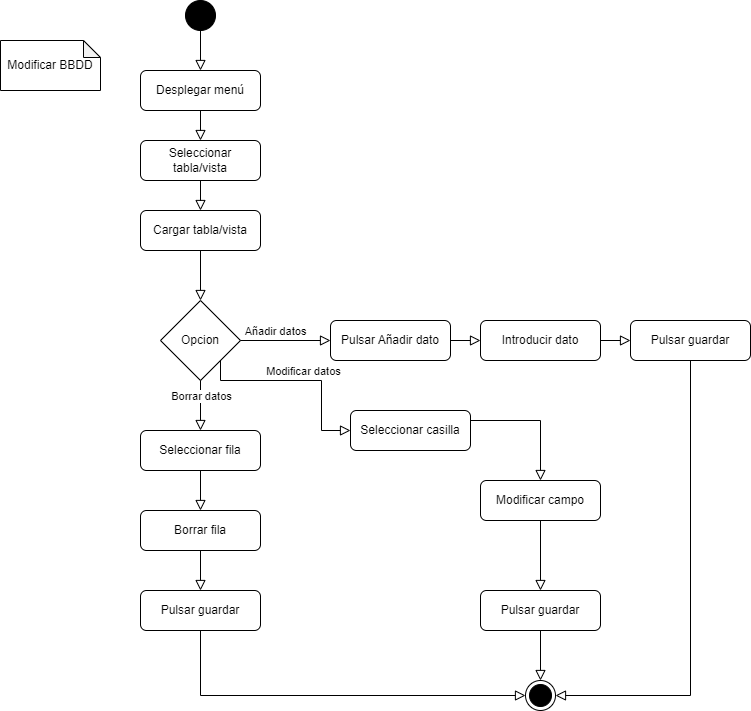

The diagram above was exported from draw.io. Its source (the exported page's mxGraphModel, read from the mxfile embedded in the PNG):
<mxGraphModel dx="1420" dy="822" grid="1" gridSize="10" guides="1" tooltips="1" connect="1" arrows="1" fold="1" page="1" pageScale="1" pageWidth="827" pageHeight="1169" math="0" shadow="0">
  <root>
    <mxCell id="WIyWlLk6GJQsqaUBKTNV-0" />
    <mxCell id="WIyWlLk6GJQsqaUBKTNV-1" parent="WIyWlLk6GJQsqaUBKTNV-0" />
    <mxCell id="WIyWlLk6GJQsqaUBKTNV-2" value="" style="rounded=0;html=1;jettySize=auto;orthogonalLoop=1;fontSize=11;endArrow=block;endFill=0;endSize=8;strokeWidth=1;shadow=0;labelBackgroundColor=none;edgeStyle=orthogonalEdgeStyle;entryX=0.5;entryY=0;entryDx=0;entryDy=0;" parent="WIyWlLk6GJQsqaUBKTNV-1" source="WIyWlLk6GJQsqaUBKTNV-3" target="BUXnFc8eRyvEGSGrbdCS-0" edge="1">
      <mxGeometry relative="1" as="geometry">
        <mxPoint x="220" y="170" as="targetPoint" />
      </mxGeometry>
    </mxCell>
    <mxCell id="WIyWlLk6GJQsqaUBKTNV-3" value="Seleccionar tabla/vista" style="rounded=1;whiteSpace=wrap;html=1;fontSize=12;glass=0;strokeWidth=1;shadow=0;" parent="WIyWlLk6GJQsqaUBKTNV-1" vertex="1">
      <mxGeometry x="170" y="150" width="120" height="40" as="geometry" />
    </mxCell>
    <mxCell id="BUXnFc8eRyvEGSGrbdCS-0" value="Cargar tabla/vista" style="rounded=1;whiteSpace=wrap;html=1;fontSize=12;glass=0;strokeWidth=1;shadow=0;" vertex="1" parent="WIyWlLk6GJQsqaUBKTNV-1">
      <mxGeometry x="170" y="220" width="120" height="40" as="geometry" />
    </mxCell>
    <mxCell id="BUXnFc8eRyvEGSGrbdCS-1" value="Modificar BBDD" style="shape=note;whiteSpace=wrap;html=1;backgroundOutline=1;darkOpacity=0.05;align=center;size=17;" vertex="1" parent="WIyWlLk6GJQsqaUBKTNV-1">
      <mxGeometry x="30" y="50" width="100" height="50" as="geometry" />
    </mxCell>
    <mxCell id="BUXnFc8eRyvEGSGrbdCS-2" value="Desplegar menú" style="rounded=1;whiteSpace=wrap;html=1;fontSize=12;glass=0;strokeWidth=1;shadow=0;" vertex="1" parent="WIyWlLk6GJQsqaUBKTNV-1">
      <mxGeometry x="170" y="80" width="120" height="40" as="geometry" />
    </mxCell>
    <mxCell id="BUXnFc8eRyvEGSGrbdCS-4" value="" style="rounded=0;html=1;jettySize=auto;orthogonalLoop=1;fontSize=11;endArrow=block;endFill=0;endSize=8;strokeWidth=1;shadow=0;labelBackgroundColor=none;edgeStyle=orthogonalEdgeStyle;exitX=0.5;exitY=1;exitDx=0;exitDy=0;" edge="1" parent="WIyWlLk6GJQsqaUBKTNV-1" source="BUXnFc8eRyvEGSGrbdCS-2" target="WIyWlLk6GJQsqaUBKTNV-3">
      <mxGeometry relative="1" as="geometry">
        <mxPoint x="230" y="230" as="sourcePoint" />
        <mxPoint x="230" y="290" as="targetPoint" />
      </mxGeometry>
    </mxCell>
    <mxCell id="BUXnFc8eRyvEGSGrbdCS-5" value="Seleccionar fila" style="rounded=1;whiteSpace=wrap;html=1;fontSize=12;glass=0;strokeWidth=1;shadow=0;" vertex="1" parent="WIyWlLk6GJQsqaUBKTNV-1">
      <mxGeometry x="170" y="440" width="120" height="40" as="geometry" />
    </mxCell>
    <mxCell id="BUXnFc8eRyvEGSGrbdCS-6" value="Opcion" style="rhombus;whiteSpace=wrap;html=1;" vertex="1" parent="WIyWlLk6GJQsqaUBKTNV-1">
      <mxGeometry x="190" y="310" width="80" height="80" as="geometry" />
    </mxCell>
    <mxCell id="BUXnFc8eRyvEGSGrbdCS-8" value="" style="rounded=0;html=1;jettySize=auto;orthogonalLoop=1;fontSize=11;endArrow=block;endFill=0;endSize=8;strokeWidth=1;shadow=0;labelBackgroundColor=none;edgeStyle=orthogonalEdgeStyle;exitX=1;exitY=0.5;exitDx=0;exitDy=0;entryX=0;entryY=0.5;entryDx=0;entryDy=0;" edge="1" parent="WIyWlLk6GJQsqaUBKTNV-1" source="BUXnFc8eRyvEGSGrbdCS-6" target="BUXnFc8eRyvEGSGrbdCS-10">
      <mxGeometry relative="1" as="geometry">
        <mxPoint x="290" y="360" as="sourcePoint" />
        <mxPoint x="480" y="310" as="targetPoint" />
      </mxGeometry>
    </mxCell>
    <mxCell id="BUXnFc8eRyvEGSGrbdCS-9" value="Añadir datos" style="edgeLabel;html=1;align=center;verticalAlign=middle;resizable=0;points=[];" vertex="1" connectable="0" parent="BUXnFc8eRyvEGSGrbdCS-8">
      <mxGeometry x="0.0145" relative="1" as="geometry">
        <mxPoint x="-12" y="-10" as="offset" />
      </mxGeometry>
    </mxCell>
    <mxCell id="BUXnFc8eRyvEGSGrbdCS-10" value="Pulsar Añadir dato" style="rounded=1;whiteSpace=wrap;html=1;fontSize=12;glass=0;strokeWidth=1;shadow=0;" vertex="1" parent="WIyWlLk6GJQsqaUBKTNV-1">
      <mxGeometry x="360" y="330" width="120" height="40" as="geometry" />
    </mxCell>
    <mxCell id="BUXnFc8eRyvEGSGrbdCS-11" value="Introducir dato" style="rounded=1;whiteSpace=wrap;html=1;fontSize=12;glass=0;strokeWidth=1;shadow=0;" vertex="1" parent="WIyWlLk6GJQsqaUBKTNV-1">
      <mxGeometry x="510" y="330" width="120" height="40" as="geometry" />
    </mxCell>
    <mxCell id="BUXnFc8eRyvEGSGrbdCS-12" value="Pulsar guardar" style="rounded=1;whiteSpace=wrap;html=1;fontSize=12;glass=0;strokeWidth=1;shadow=0;" vertex="1" parent="WIyWlLk6GJQsqaUBKTNV-1">
      <mxGeometry x="660" y="330" width="120" height="40" as="geometry" />
    </mxCell>
    <mxCell id="BUXnFc8eRyvEGSGrbdCS-13" value="" style="rounded=0;html=1;jettySize=auto;orthogonalLoop=1;fontSize=11;endArrow=block;endFill=0;endSize=8;strokeWidth=1;shadow=0;labelBackgroundColor=none;edgeStyle=orthogonalEdgeStyle;exitX=1;exitY=0.5;exitDx=0;exitDy=0;entryX=0;entryY=0.5;entryDx=0;entryDy=0;" edge="1" parent="WIyWlLk6GJQsqaUBKTNV-1" source="BUXnFc8eRyvEGSGrbdCS-10" target="BUXnFc8eRyvEGSGrbdCS-11">
      <mxGeometry relative="1" as="geometry">
        <mxPoint x="280" y="360" as="sourcePoint" />
        <mxPoint x="370" y="360" as="targetPoint" />
      </mxGeometry>
    </mxCell>
    <mxCell id="BUXnFc8eRyvEGSGrbdCS-15" value="" style="rounded=0;html=1;jettySize=auto;orthogonalLoop=1;fontSize=11;endArrow=block;endFill=0;endSize=8;strokeWidth=1;shadow=0;labelBackgroundColor=none;edgeStyle=orthogonalEdgeStyle;exitX=1;exitY=0.5;exitDx=0;exitDy=0;entryX=0;entryY=0.5;entryDx=0;entryDy=0;" edge="1" parent="WIyWlLk6GJQsqaUBKTNV-1" source="BUXnFc8eRyvEGSGrbdCS-11" target="BUXnFc8eRyvEGSGrbdCS-12">
      <mxGeometry relative="1" as="geometry">
        <mxPoint x="490" y="360" as="sourcePoint" />
        <mxPoint x="520" y="360" as="targetPoint" />
      </mxGeometry>
    </mxCell>
    <mxCell id="BUXnFc8eRyvEGSGrbdCS-16" value="Borrar fila" style="rounded=1;whiteSpace=wrap;html=1;fontSize=12;glass=0;strokeWidth=1;shadow=0;" vertex="1" parent="WIyWlLk6GJQsqaUBKTNV-1">
      <mxGeometry x="170" y="520" width="120" height="40" as="geometry" />
    </mxCell>
    <mxCell id="BUXnFc8eRyvEGSGrbdCS-17" value="Pulsar guardar" style="rounded=1;whiteSpace=wrap;html=1;fontSize=12;glass=0;strokeWidth=1;shadow=0;" vertex="1" parent="WIyWlLk6GJQsqaUBKTNV-1">
      <mxGeometry x="170" y="600" width="120" height="40" as="geometry" />
    </mxCell>
    <mxCell id="BUXnFc8eRyvEGSGrbdCS-18" value="" style="rounded=0;html=1;jettySize=auto;orthogonalLoop=1;fontSize=11;endArrow=block;endFill=0;endSize=8;strokeWidth=1;shadow=0;labelBackgroundColor=none;edgeStyle=orthogonalEdgeStyle;exitX=0.5;exitY=1;exitDx=0;exitDy=0;entryX=0.5;entryY=0;entryDx=0;entryDy=0;" edge="1" parent="WIyWlLk6GJQsqaUBKTNV-1" source="BUXnFc8eRyvEGSGrbdCS-6" target="BUXnFc8eRyvEGSGrbdCS-5">
      <mxGeometry relative="1" as="geometry">
        <mxPoint x="280" y="360" as="sourcePoint" />
        <mxPoint x="370" y="360" as="targetPoint" />
      </mxGeometry>
    </mxCell>
    <mxCell id="BUXnFc8eRyvEGSGrbdCS-19" value="Borrar datos" style="edgeLabel;html=1;align=center;verticalAlign=middle;resizable=0;points=[];" vertex="1" connectable="0" parent="BUXnFc8eRyvEGSGrbdCS-18">
      <mxGeometry x="0.0145" relative="1" as="geometry">
        <mxPoint y="-10" as="offset" />
      </mxGeometry>
    </mxCell>
    <mxCell id="BUXnFc8eRyvEGSGrbdCS-20" value="" style="rounded=0;html=1;jettySize=auto;orthogonalLoop=1;fontSize=11;endArrow=block;endFill=0;endSize=8;strokeWidth=1;shadow=0;labelBackgroundColor=none;edgeStyle=orthogonalEdgeStyle;entryX=0.5;entryY=0;entryDx=0;entryDy=0;exitX=0.5;exitY=1;exitDx=0;exitDy=0;" edge="1" parent="WIyWlLk6GJQsqaUBKTNV-1" source="BUXnFc8eRyvEGSGrbdCS-5" target="BUXnFc8eRyvEGSGrbdCS-16">
      <mxGeometry relative="1" as="geometry">
        <mxPoint x="230" y="180" as="sourcePoint" />
        <mxPoint x="230" y="230" as="targetPoint" />
      </mxGeometry>
    </mxCell>
    <mxCell id="BUXnFc8eRyvEGSGrbdCS-21" value="" style="rounded=0;html=1;jettySize=auto;orthogonalLoop=1;fontSize=11;endArrow=block;endFill=0;endSize=8;strokeWidth=1;shadow=0;labelBackgroundColor=none;edgeStyle=orthogonalEdgeStyle;entryX=0.5;entryY=0;entryDx=0;entryDy=0;exitX=0.5;exitY=1;exitDx=0;exitDy=0;" edge="1" parent="WIyWlLk6GJQsqaUBKTNV-1" source="BUXnFc8eRyvEGSGrbdCS-16" target="BUXnFc8eRyvEGSGrbdCS-17">
      <mxGeometry relative="1" as="geometry">
        <mxPoint x="240" y="490" as="sourcePoint" />
        <mxPoint x="240" y="530" as="targetPoint" />
      </mxGeometry>
    </mxCell>
    <mxCell id="BUXnFc8eRyvEGSGrbdCS-22" value="" style="rounded=0;html=1;jettySize=auto;orthogonalLoop=1;fontSize=11;endArrow=block;endFill=0;endSize=8;strokeWidth=1;shadow=0;labelBackgroundColor=none;edgeStyle=orthogonalEdgeStyle;entryX=0.5;entryY=0;entryDx=0;entryDy=0;exitX=0.5;exitY=1;exitDx=0;exitDy=0;" edge="1" parent="WIyWlLk6GJQsqaUBKTNV-1" source="BUXnFc8eRyvEGSGrbdCS-0" target="BUXnFc8eRyvEGSGrbdCS-6">
      <mxGeometry relative="1" as="geometry">
        <mxPoint x="230" y="180" as="sourcePoint" />
        <mxPoint x="230" y="230" as="targetPoint" />
      </mxGeometry>
    </mxCell>
    <mxCell id="BUXnFc8eRyvEGSGrbdCS-23" value="" style="rounded=0;html=1;jettySize=auto;orthogonalLoop=1;fontSize=11;endArrow=block;endFill=0;endSize=8;strokeWidth=1;shadow=0;labelBackgroundColor=none;edgeStyle=orthogonalEdgeStyle;exitX=1;exitY=1;exitDx=0;exitDy=0;entryX=0;entryY=0.5;entryDx=0;entryDy=0;" edge="1" parent="WIyWlLk6GJQsqaUBKTNV-1" source="BUXnFc8eRyvEGSGrbdCS-6" target="BUXnFc8eRyvEGSGrbdCS-25">
      <mxGeometry relative="1" as="geometry">
        <mxPoint x="240" y="390" as="sourcePoint" />
        <mxPoint x="350" y="440" as="targetPoint" />
        <Array as="points">
          <mxPoint x="250" y="390" />
          <mxPoint x="351" y="390" />
          <mxPoint x="351" y="440" />
        </Array>
      </mxGeometry>
    </mxCell>
    <mxCell id="BUXnFc8eRyvEGSGrbdCS-24" value="Modificar datos" style="edgeLabel;html=1;align=center;verticalAlign=middle;resizable=0;points=[];" vertex="1" connectable="0" parent="BUXnFc8eRyvEGSGrbdCS-23">
      <mxGeometry x="0.0145" relative="1" as="geometry">
        <mxPoint x="1" y="-10" as="offset" />
      </mxGeometry>
    </mxCell>
    <mxCell id="BUXnFc8eRyvEGSGrbdCS-25" value="Seleccionar casilla" style="rounded=1;whiteSpace=wrap;html=1;fontSize=12;glass=0;strokeWidth=1;shadow=0;" vertex="1" parent="WIyWlLk6GJQsqaUBKTNV-1">
      <mxGeometry x="380" y="420" width="120" height="40" as="geometry" />
    </mxCell>
    <mxCell id="BUXnFc8eRyvEGSGrbdCS-26" value="Modificar campo" style="rounded=1;whiteSpace=wrap;html=1;fontSize=12;glass=0;strokeWidth=1;shadow=0;" vertex="1" parent="WIyWlLk6GJQsqaUBKTNV-1">
      <mxGeometry x="510" y="490" width="120" height="40" as="geometry" />
    </mxCell>
    <mxCell id="BUXnFc8eRyvEGSGrbdCS-27" value="Pulsar guardar" style="rounded=1;whiteSpace=wrap;html=1;fontSize=12;glass=0;strokeWidth=1;shadow=0;" vertex="1" parent="WIyWlLk6GJQsqaUBKTNV-1">
      <mxGeometry x="510" y="600" width="120" height="40" as="geometry" />
    </mxCell>
    <mxCell id="BUXnFc8eRyvEGSGrbdCS-31" value="" style="rounded=0;html=1;jettySize=auto;orthogonalLoop=1;fontSize=11;endArrow=block;endFill=0;endSize=8;strokeWidth=1;shadow=0;labelBackgroundColor=none;edgeStyle=orthogonalEdgeStyle;exitX=1;exitY=0.5;exitDx=0;exitDy=0;entryX=0.5;entryY=0;entryDx=0;entryDy=0;" edge="1" parent="WIyWlLk6GJQsqaUBKTNV-1" source="BUXnFc8eRyvEGSGrbdCS-25" target="BUXnFc8eRyvEGSGrbdCS-26">
      <mxGeometry relative="1" as="geometry">
        <mxPoint x="460" y="500" as="sourcePoint" />
        <mxPoint x="530" y="550" as="targetPoint" />
        <Array as="points">
          <mxPoint x="500" y="430" />
          <mxPoint x="570" y="430" />
        </Array>
      </mxGeometry>
    </mxCell>
    <mxCell id="BUXnFc8eRyvEGSGrbdCS-33" value="" style="rounded=0;html=1;jettySize=auto;orthogonalLoop=1;fontSize=11;endArrow=block;endFill=0;endSize=8;strokeWidth=1;shadow=0;labelBackgroundColor=none;edgeStyle=orthogonalEdgeStyle;entryX=0.5;entryY=0;entryDx=0;entryDy=0;exitX=0.5;exitY=1;exitDx=0;exitDy=0;" edge="1" parent="WIyWlLk6GJQsqaUBKTNV-1" source="BUXnFc8eRyvEGSGrbdCS-26" target="BUXnFc8eRyvEGSGrbdCS-27">
      <mxGeometry relative="1" as="geometry">
        <mxPoint x="240" y="190" as="sourcePoint" />
        <mxPoint x="240" y="230" as="targetPoint" />
      </mxGeometry>
    </mxCell>
    <mxCell id="BUXnFc8eRyvEGSGrbdCS-36" value="" style="ellipse;fillColor=strokeColor;html=1;" vertex="1" parent="WIyWlLk6GJQsqaUBKTNV-1">
      <mxGeometry x="215" y="10" width="30" height="30" as="geometry" />
    </mxCell>
    <mxCell id="BUXnFc8eRyvEGSGrbdCS-37" value="" style="ellipse;html=1;shape=endState;fillColor=strokeColor;" vertex="1" parent="WIyWlLk6GJQsqaUBKTNV-1">
      <mxGeometry x="555" y="690" width="30" height="30" as="geometry" />
    </mxCell>
    <mxCell id="BUXnFc8eRyvEGSGrbdCS-38" value="" style="rounded=0;html=1;jettySize=auto;orthogonalLoop=1;fontSize=11;endArrow=block;endFill=0;endSize=8;strokeWidth=1;shadow=0;labelBackgroundColor=none;edgeStyle=orthogonalEdgeStyle;entryX=0;entryY=0.5;entryDx=0;entryDy=0;exitX=0.5;exitY=1;exitDx=0;exitDy=0;" edge="1" parent="WIyWlLk6GJQsqaUBKTNV-1" source="BUXnFc8eRyvEGSGrbdCS-17" target="BUXnFc8eRyvEGSGrbdCS-37">
      <mxGeometry relative="1" as="geometry">
        <mxPoint x="240" y="190" as="sourcePoint" />
        <mxPoint x="240" y="230" as="targetPoint" />
      </mxGeometry>
    </mxCell>
    <mxCell id="BUXnFc8eRyvEGSGrbdCS-39" value="" style="rounded=0;html=1;jettySize=auto;orthogonalLoop=1;fontSize=11;endArrow=block;endFill=0;endSize=8;strokeWidth=1;shadow=0;labelBackgroundColor=none;edgeStyle=orthogonalEdgeStyle;entryX=0.5;entryY=0;entryDx=0;entryDy=0;exitX=0.5;exitY=1;exitDx=0;exitDy=0;" edge="1" parent="WIyWlLk6GJQsqaUBKTNV-1" source="BUXnFc8eRyvEGSGrbdCS-27" target="BUXnFc8eRyvEGSGrbdCS-37">
      <mxGeometry relative="1" as="geometry">
        <mxPoint x="240" y="650" as="sourcePoint" />
        <mxPoint x="530" y="715" as="targetPoint" />
      </mxGeometry>
    </mxCell>
    <mxCell id="BUXnFc8eRyvEGSGrbdCS-40" value="" style="rounded=0;html=1;jettySize=auto;orthogonalLoop=1;fontSize=11;endArrow=block;endFill=0;endSize=8;strokeWidth=1;shadow=0;labelBackgroundColor=none;edgeStyle=orthogonalEdgeStyle;entryX=1;entryY=0.5;entryDx=0;entryDy=0;exitX=0.5;exitY=1;exitDx=0;exitDy=0;" edge="1" parent="WIyWlLk6GJQsqaUBKTNV-1" source="BUXnFc8eRyvEGSGrbdCS-12" target="BUXnFc8eRyvEGSGrbdCS-37">
      <mxGeometry relative="1" as="geometry">
        <mxPoint x="240" y="650" as="sourcePoint" />
        <mxPoint x="565" y="715" as="targetPoint" />
      </mxGeometry>
    </mxCell>
    <mxCell id="BUXnFc8eRyvEGSGrbdCS-41" value="" style="rounded=0;html=1;jettySize=auto;orthogonalLoop=1;fontSize=11;endArrow=block;endFill=0;endSize=8;strokeWidth=1;shadow=0;labelBackgroundColor=none;edgeStyle=orthogonalEdgeStyle;exitX=0.5;exitY=1;exitDx=0;exitDy=0;entryX=0.5;entryY=0;entryDx=0;entryDy=0;" edge="1" parent="WIyWlLk6GJQsqaUBKTNV-1" source="BUXnFc8eRyvEGSGrbdCS-36" target="BUXnFc8eRyvEGSGrbdCS-2">
      <mxGeometry relative="1" as="geometry">
        <mxPoint x="240" y="190" as="sourcePoint" />
        <mxPoint x="230" y="80" as="targetPoint" />
      </mxGeometry>
    </mxCell>
  </root>
</mxGraphModel>